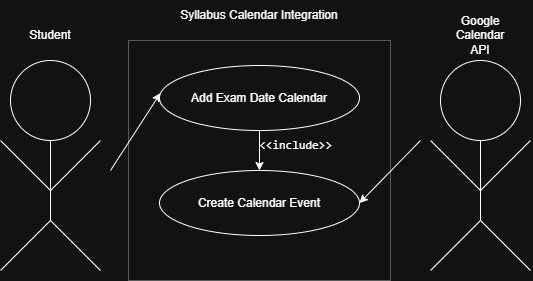

The diagram above was exported from draw.io. Its source (the exported page's mxGraphModel, read from the mxfile embedded in the PNG):
<mxGraphModel dx="934" dy="597" grid="1" gridSize="10" guides="1" tooltips="1" connect="1" arrows="1" fold="1" page="1" pageScale="1" pageWidth="850" pageHeight="1100" math="0" shadow="0">
  <root>
    <mxCell id="0" />
    <mxCell id="1" parent="0" />
    <mxCell id="-QbE5WF5pWPcsP9gdSZx-1" parent="1" style="whiteSpace=wrap;html=1;opacity=30;" value="" vertex="1">
      <mxGeometry height="240" width="262" x="288" y="450" as="geometry" />
    </mxCell>
    <mxCell id="-QbE5WF5pWPcsP9gdSZx-2" parent="1" style="ellipse;whiteSpace=wrap;html=1;shapeInside=1;" value="" vertex="1">
      <mxGeometry height="80" width="80" x="170" y="470" as="geometry" />
    </mxCell>
    <mxCell id="-QbE5WF5pWPcsP9gdSZx-3" edge="1" parent="1" style="endArrow=none;html=1;rounded=0;" value="">
      <mxGeometry height="50" relative="1" width="50" as="geometry">
        <mxPoint x="210" y="630" as="sourcePoint" />
        <mxPoint x="210" y="550" as="targetPoint" />
      </mxGeometry>
    </mxCell>
    <mxCell id="-QbE5WF5pWPcsP9gdSZx-4" edge="1" parent="1" style="endArrow=none;html=1;rounded=0;" value="">
      <mxGeometry height="50" relative="1" width="50" as="geometry">
        <mxPoint x="210" y="600" as="sourcePoint" />
        <mxPoint x="260" y="550" as="targetPoint" />
      </mxGeometry>
    </mxCell>
    <mxCell id="-QbE5WF5pWPcsP9gdSZx-5" edge="1" parent="1" style="endArrow=none;html=1;rounded=0;" value="">
      <mxGeometry height="50" relative="1" width="50" as="geometry">
        <mxPoint x="160" y="550" as="sourcePoint" />
        <mxPoint x="210" y="600" as="targetPoint" />
      </mxGeometry>
    </mxCell>
    <mxCell id="-QbE5WF5pWPcsP9gdSZx-6" edge="1" parent="1" style="endArrow=none;html=1;rounded=0;" value="">
      <mxGeometry height="50" relative="1" width="50" as="geometry">
        <mxPoint x="160" y="680" as="sourcePoint" />
        <mxPoint x="210" y="630" as="targetPoint" />
      </mxGeometry>
    </mxCell>
    <mxCell id="-QbE5WF5pWPcsP9gdSZx-8" edge="1" parent="1" style="endArrow=none;html=1;rounded=0;" value="">
      <mxGeometry height="50" relative="1" width="50" as="geometry">
        <mxPoint x="210" y="630" as="sourcePoint" />
        <mxPoint x="260" y="680" as="targetPoint" />
      </mxGeometry>
    </mxCell>
    <mxCell id="-QbE5WF5pWPcsP9gdSZx-9" parent="1" style="ellipse;whiteSpace=wrap;html=1;shapeInside=1;" value="" vertex="1">
      <mxGeometry height="80" width="80" x="600" y="470" as="geometry" />
    </mxCell>
    <mxCell id="-QbE5WF5pWPcsP9gdSZx-10" edge="1" parent="1" style="endArrow=none;html=1;rounded=0;" value="">
      <mxGeometry height="50" relative="1" width="50" as="geometry">
        <mxPoint x="640" y="630" as="sourcePoint" />
        <mxPoint x="640" y="550" as="targetPoint" />
      </mxGeometry>
    </mxCell>
    <mxCell id="-QbE5WF5pWPcsP9gdSZx-11" edge="1" parent="1" style="endArrow=none;html=1;rounded=0;" value="">
      <mxGeometry height="50" relative="1" width="50" as="geometry">
        <mxPoint x="640" y="600" as="sourcePoint" />
        <mxPoint x="690" y="550" as="targetPoint" />
      </mxGeometry>
    </mxCell>
    <mxCell id="-QbE5WF5pWPcsP9gdSZx-12" edge="1" parent="1" style="endArrow=none;html=1;rounded=0;" value="">
      <mxGeometry height="50" relative="1" width="50" as="geometry">
        <mxPoint x="590" y="550" as="sourcePoint" />
        <mxPoint x="640" y="600" as="targetPoint" />
      </mxGeometry>
    </mxCell>
    <mxCell id="-QbE5WF5pWPcsP9gdSZx-13" edge="1" parent="1" style="endArrow=none;html=1;rounded=0;" value="">
      <mxGeometry height="50" relative="1" width="50" as="geometry">
        <mxPoint x="590" y="680" as="sourcePoint" />
        <mxPoint x="640" y="630" as="targetPoint" />
      </mxGeometry>
    </mxCell>
    <mxCell id="-QbE5WF5pWPcsP9gdSZx-14" edge="1" parent="1" style="endArrow=none;html=1;rounded=0;" value="">
      <mxGeometry height="50" relative="1" width="50" as="geometry">
        <mxPoint x="640" y="630" as="sourcePoint" />
        <mxPoint x="690" y="680" as="targetPoint" />
      </mxGeometry>
    </mxCell>
    <mxCell id="-QbE5WF5pWPcsP9gdSZx-15" edge="1" parent="1" style="endArrow=classic;html=1;rounded=0;entryX=0.122;entryY=0.219;entryDx=0;entryDy=0;entryPerimeter=0;" target="-QbE5WF5pWPcsP9gdSZx-1" value="">
      <mxGeometry height="50" relative="1" width="50" as="geometry">
        <mxPoint x="270" y="580" as="sourcePoint" />
        <mxPoint x="309.9999999999998" y="540" as="targetPoint" />
      </mxGeometry>
    </mxCell>
    <mxCell id="-QbE5WF5pWPcsP9gdSZx-16" parent="1" style="text;html=1;whiteSpace=wrap;strokeColor=none;fillColor=none;align=center;verticalAlign=middle;rounded=0;" value="Google Calendar API" vertex="1">
      <mxGeometry height="30" width="60" x="610" y="430" as="geometry" />
    </mxCell>
    <mxCell id="-QbE5WF5pWPcsP9gdSZx-17" parent="1" style="text;html=1;whiteSpace=wrap;strokeColor=none;fillColor=none;align=center;verticalAlign=middle;rounded=0;" value="Student" vertex="1">
      <mxGeometry height="30" width="60" x="180" y="430" as="geometry" />
    </mxCell>
    <mxCell id="-QbE5WF5pWPcsP9gdSZx-18" parent="1" style="text;html=1;whiteSpace=wrap;strokeColor=none;fillColor=none;align=center;verticalAlign=middle;rounded=0;" value="Syllabus Calendar Integration" vertex="1">
      <mxGeometry height="30" width="200" x="319" y="410" as="geometry" />
    </mxCell>
    <mxCell id="-QbE5WF5pWPcsP9gdSZx-20" parent="1" style="ellipse;whiteSpace=wrap;html=1;shapeInside=1;" value="" vertex="1">
      <mxGeometry height="65" width="200" x="319" y="475" as="geometry" />
    </mxCell>
    <mxCell id="-QbE5WF5pWPcsP9gdSZx-21" parent="1" style="text;html=1;whiteSpace=wrap;strokeColor=none;fillColor=none;align=center;verticalAlign=middle;rounded=0;" value="Add Exam Date Calendar" vertex="1">
      <mxGeometry height="30" width="160" x="339" y="492.5" as="geometry" />
    </mxCell>
    <mxCell id="-QbE5WF5pWPcsP9gdSZx-22" parent="1" style="ellipse;whiteSpace=wrap;html=1;shapeInside=1;" value="" vertex="1">
      <mxGeometry height="65" width="200" x="319" y="580" as="geometry" />
    </mxCell>
    <mxCell id="-QbE5WF5pWPcsP9gdSZx-23" parent="1" style="text;html=1;whiteSpace=wrap;strokeColor=none;fillColor=none;align=center;verticalAlign=middle;rounded=0;" value="Create Calendar Event" vertex="1">
      <mxGeometry height="30" width="160" x="339" y="597.5" as="geometry" />
    </mxCell>
    <mxCell id="-QbE5WF5pWPcsP9gdSZx-26" edge="1" parent="1" source="-QbE5WF5pWPcsP9gdSZx-20" style="endArrow=classic;html=1;rounded=0;exitX=0.5;exitY=1;exitDx=0;exitDy=0;entryX=0.5;entryY=0;entryDx=0;entryDy=0;" target="-QbE5WF5pWPcsP9gdSZx-22" value="">
      <mxGeometry height="50" relative="1" width="50" as="geometry">
        <mxPoint x="300" y="580" as="sourcePoint" />
        <mxPoint x="339.9999999999998" y="540" as="targetPoint" />
      </mxGeometry>
    </mxCell>
    <mxCell id="-QbE5WF5pWPcsP9gdSZx-29" parent="1" style="text;html=1;whiteSpace=wrap;strokeColor=none;fillColor=none;align=center;verticalAlign=middle;rounded=0;" value="&lt;pre dir=&quot;ltr&quot;&gt;&lt;code&gt;&amp;lt;&amp;lt;include&amp;gt;&amp;gt;&lt;/code&gt;&lt;/pre&gt;" vertex="1">
      <mxGeometry height="10" width="51" x="430" y="550" as="geometry" />
    </mxCell>
    <mxCell id="-QbE5WF5pWPcsP9gdSZx-32" edge="1" parent="1" style="endArrow=classic;html=1;rounded=0;entryX=1;entryY=0.5;entryDx=0;entryDy=0;" target="-QbE5WF5pWPcsP9gdSZx-22" value="">
      <mxGeometry height="50" relative="1" width="50" as="geometry">
        <mxPoint x="580" y="550" as="sourcePoint" />
        <mxPoint x="620" y="540" as="targetPoint" />
      </mxGeometry>
    </mxCell>
  </root>
</mxGraphModel>